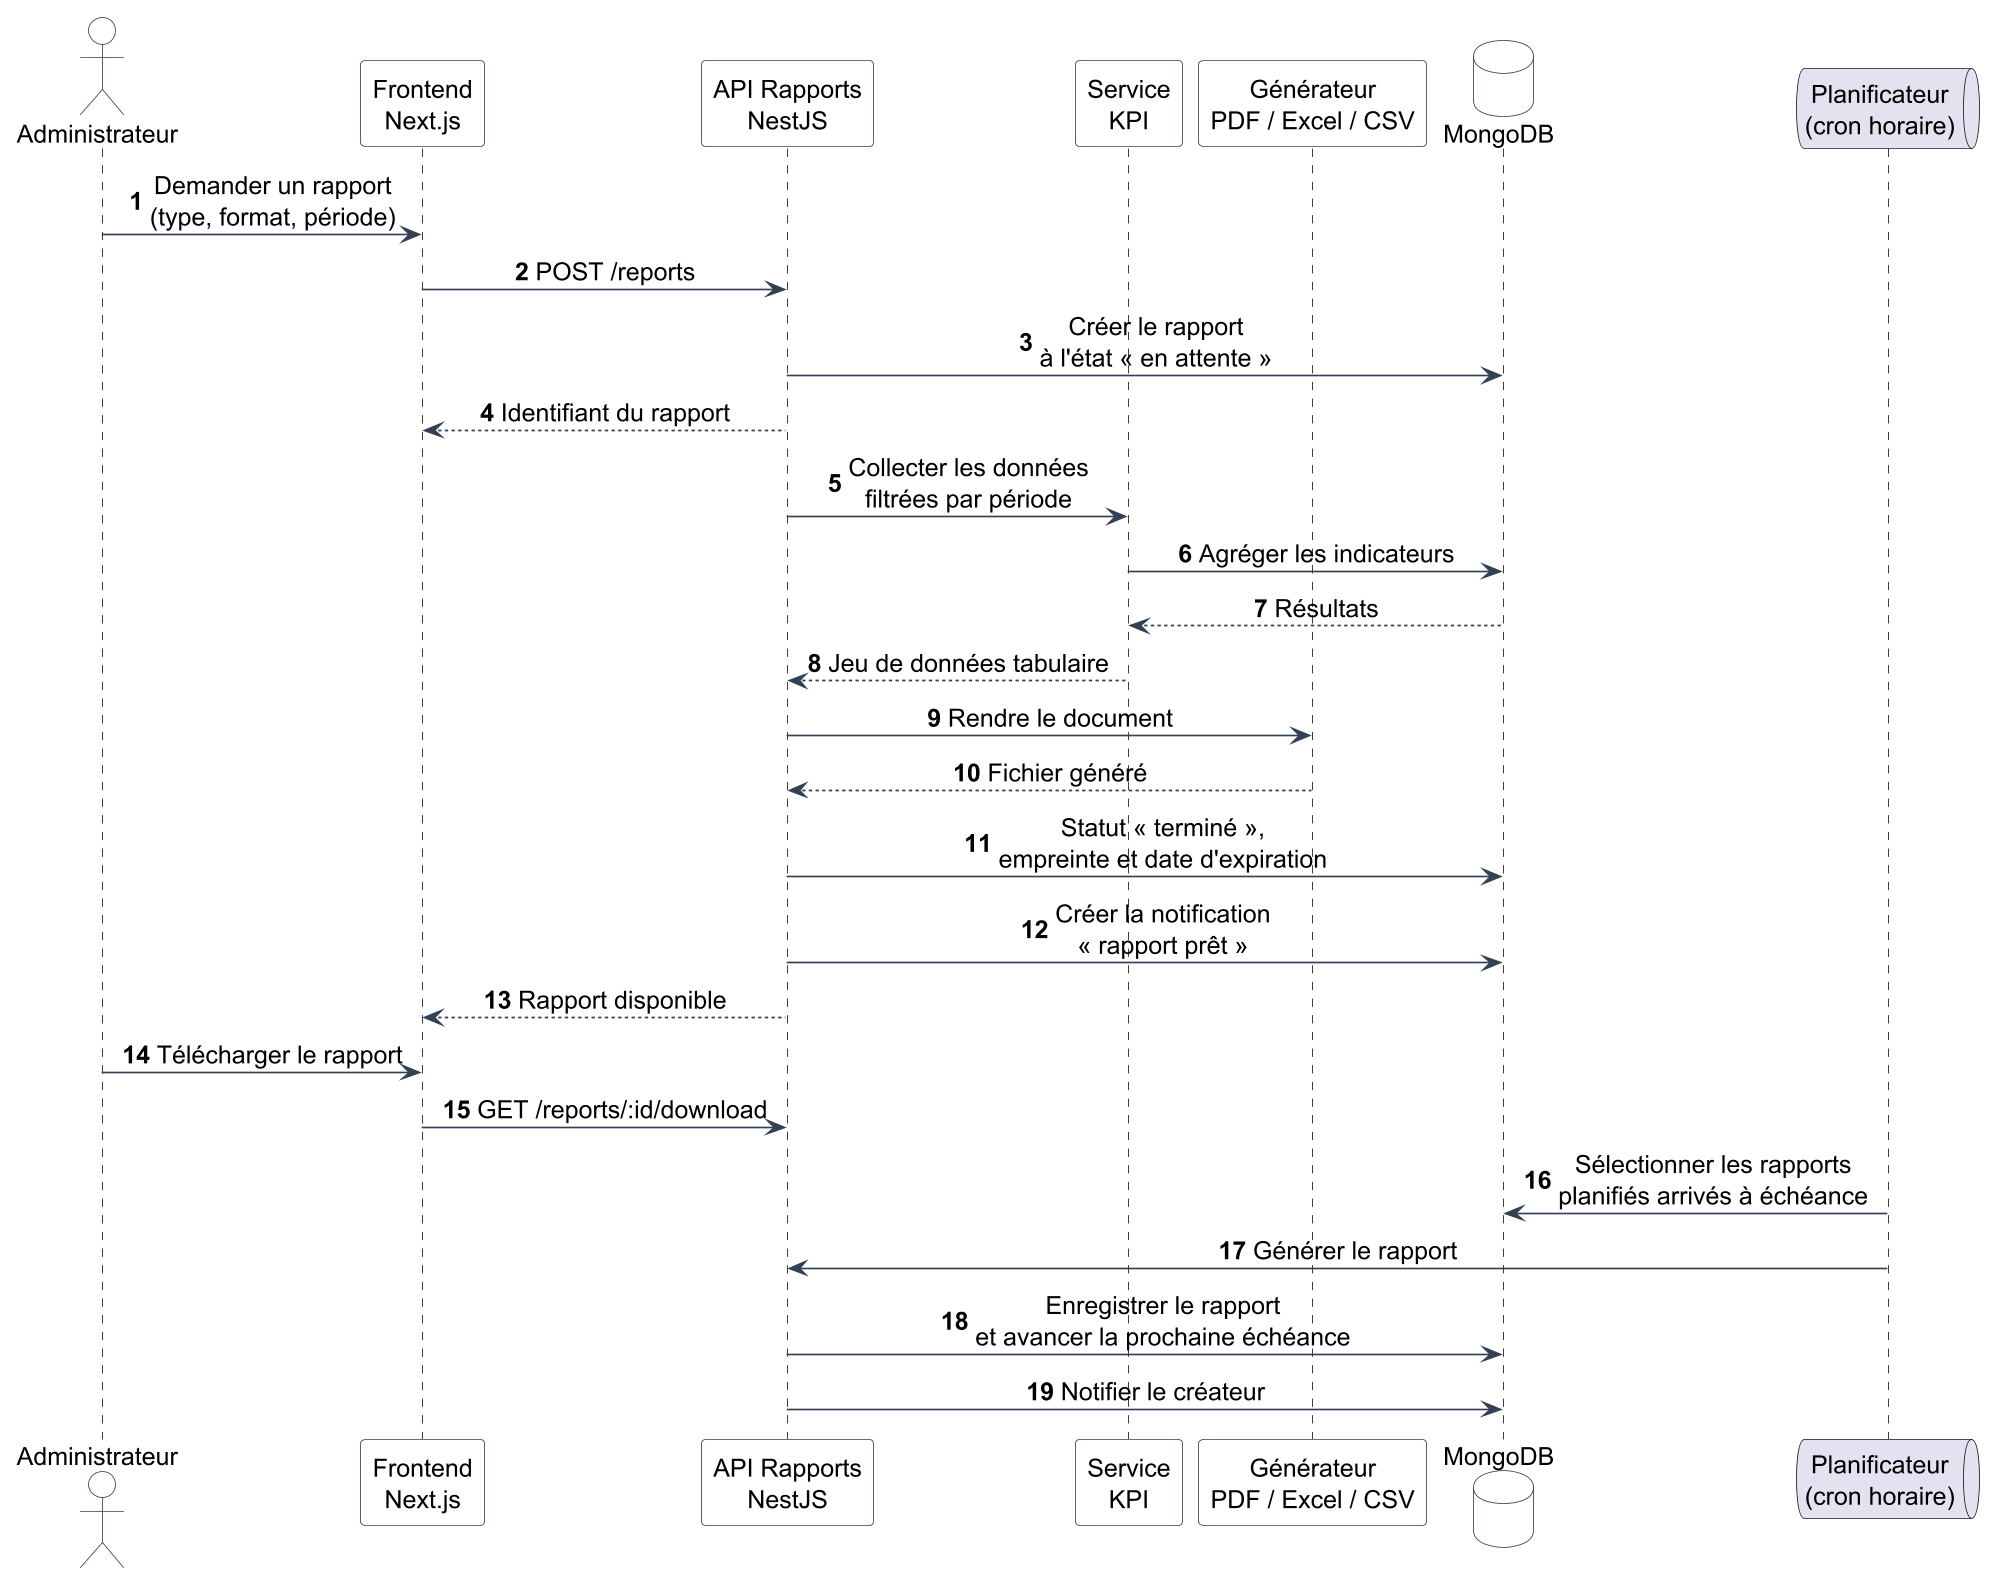

The diagram above was rendered by PlantUML. Its source (embedded in the PNG):
@startuml
autonumber
skinparam dpi 160
skinparam shadowing false
skinparam defaultFontName SansSerif
skinparam defaultFontSize 15
skinparam sequenceMessageAlign center
skinparam ArrowColor #334155
skinparam ParticipantBackgroundColor #F8FAFC
skinparam ParticipantBorderColor #334155
skinparam DatabaseBackgroundColor #F8FAFC
skinparam DatabaseBorderColor #334155
skinparam ActorBackgroundColor #FFFFFF
skinparam ActorBorderColor #334155

actor "Administrateur" as A
participant "Frontend\nNext.js" as F
participant "API Rapports\nNestJS" as API
participant "Service\nKPI" as K
participant "Générateur\nPDF / Excel / CSV" as G
database "MongoDB" as DB
queue "Planificateur\n(cron horaire)" as C

A -> F : Demander un rapport\n(type, format, période)
F -> API : POST /reports
API -> DB : Créer le rapport\nà l'état « en attente »
API --> F : Identifiant du rapport

API -> K : Collecter les données\nfiltrées par période
K -> DB : Agréger les indicateurs
DB --> K : Résultats
K --> API : Jeu de données tabulaire
API -> G : Rendre le document
G --> API : Fichier généré
API -> DB : Statut « terminé »,\nempreinte et date d'expiration
API -> DB : Créer la notification\n« rapport prêt »
API --> F : Rapport disponible
A -> F : Télécharger le rapport
F -> API : GET /reports/:id/download

C -> DB : Sélectionner les rapports\nplanifiés arrivés à échéance
C -> API : Générer le rapport
API -> DB : Enregistrer le rapport\net avancer la prochaine échéance
API -> DB : Notifier le créateur
@enduml